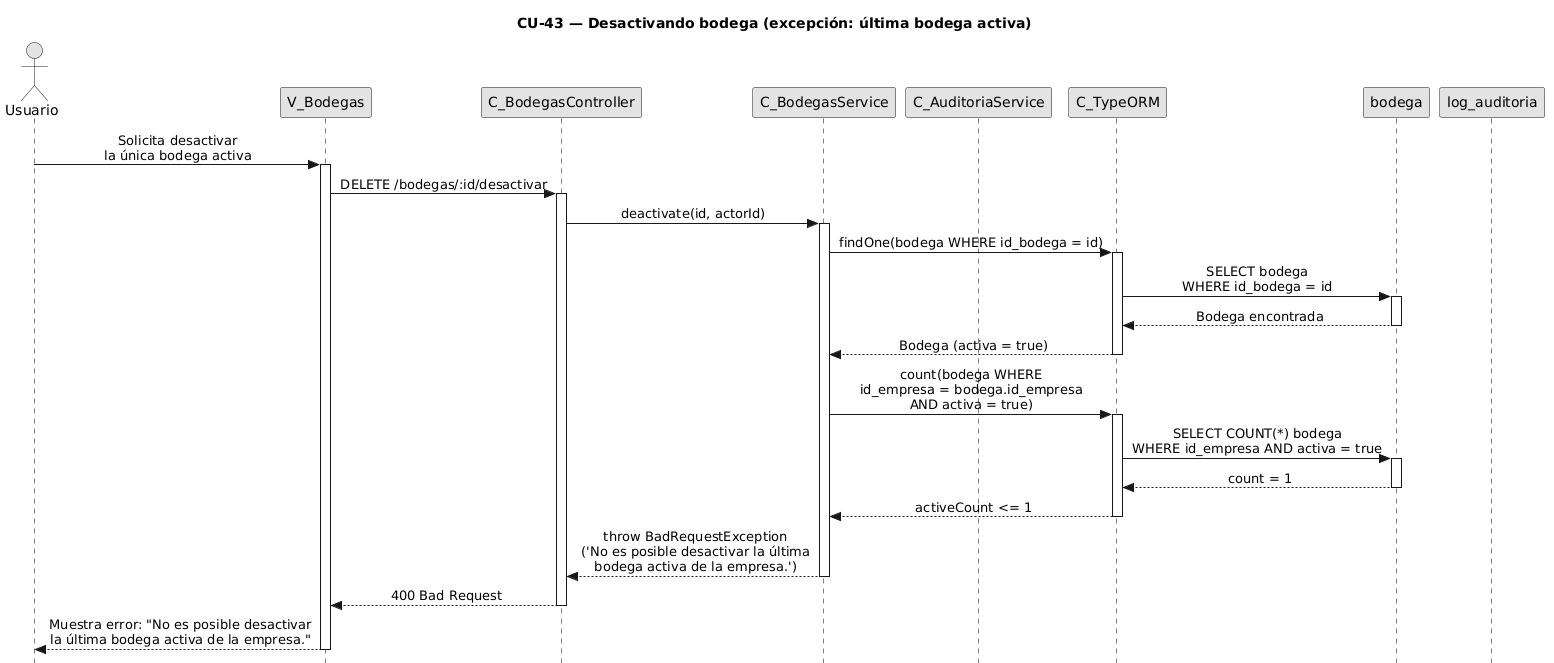

The diagram above was rendered by PlantUML. Its source (embedded in the PNG):
@startuml CU43-exc-ultima-bodega
title CU-43 — Desactivando bodega (excepción: última bodega activa)

skinparam style strictuml
skinparam monochrome true
skinparam shadowing false
skinparam sequenceMessageAlign center
skinparam sequence {
  MessageAlign center
  LifeLineBorderColor black
}
hide footbox

actor "Usuario" as user
participant "V_Bodegas" as view
participant "C_BodegasController" as ctrl
participant "C_BodegasService" as svc
participant "C_AuditoriaService" as aud
participant "C_TypeORM" as orm
participant "bodega" as bent
participant "log_auditoria" as aent

user -> view : Solicita desactivar\nla única bodega activa
activate view

view -> ctrl : DELETE /bodegas/:id/desactivar
activate ctrl

ctrl -> svc : deactivate(id, actorId)
activate svc

svc -> orm : findOne(bodega WHERE id_bodega = id)
activate orm

orm -> bent : SELECT bodega\nWHERE id_bodega = id
activate bent
bent --> orm : Bodega encontrada
deactivate bent

orm --> svc : Bodega (activa = true)
deactivate orm

svc -> orm : count(bodega WHERE\nid_empresa = bodega.id_empresa\nAND activa = true)
activate orm

orm -> bent : SELECT COUNT(*) bodega\nWHERE id_empresa AND activa = true
activate bent
bent --> orm : count = 1
deactivate bent

orm --> svc : activeCount <= 1
deactivate orm

svc --> ctrl : throw BadRequestException\n('No es posible desactivar la última\nbodega activa de la empresa.')
deactivate svc

ctrl --> view : 400 Bad Request
deactivate ctrl

view --> user : Muestra error: "No es posible desactivar\nla última bodega activa de la empresa."
deactivate view

@enduml